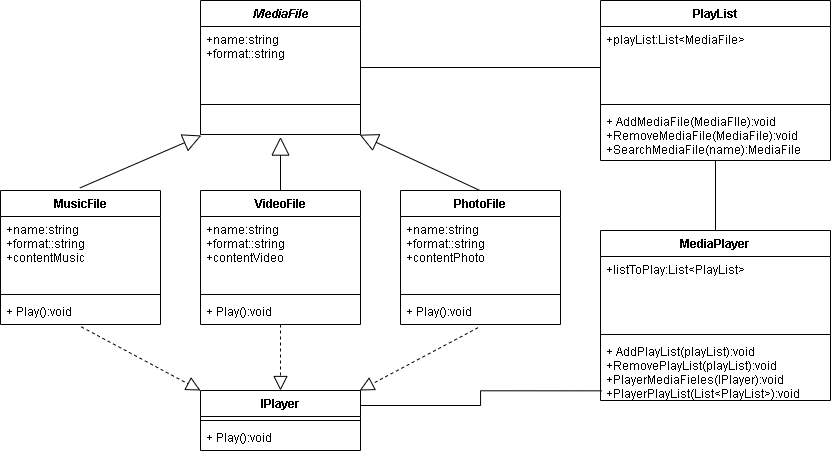

The diagram above was exported from draw.io. Its source (the exported page's mxGraphModel, read from the mxfile embedded in the PNG):
<mxGraphModel dx="1001" dy="395" grid="1" gridSize="10" guides="1" tooltips="1" connect="1" arrows="1" fold="1" page="1" pageScale="1" pageWidth="1654" pageHeight="1169" math="0" shadow="0">
  <root>
    <mxCell id="0" />
    <mxCell id="1" parent="0" />
    <mxCell id="t2JLY0Q27KBOEwKNZm6G-1" value="MediaFile" style="swimlane;fontStyle=3;align=center;verticalAlign=top;childLayout=stackLayout;horizontal=1;startSize=26;horizontalStack=0;resizeParent=1;resizeParentMax=0;resizeLast=0;collapsible=1;marginBottom=0;" parent="1" vertex="1">
      <mxGeometry x="280" y="10" width="160" height="134" as="geometry" />
    </mxCell>
    <mxCell id="t2JLY0Q27KBOEwKNZm6G-2" value="+name:string&#10;+format::string&#10;&#10;" style="text;strokeColor=none;fillColor=none;align=left;verticalAlign=top;spacingLeft=4;spacingRight=4;overflow=hidden;rotatable=0;points=[[0,0.5],[1,0.5]];portConstraint=eastwest;" parent="t2JLY0Q27KBOEwKNZm6G-1" vertex="1">
      <mxGeometry y="26" width="160" height="74" as="geometry" />
    </mxCell>
    <mxCell id="t2JLY0Q27KBOEwKNZm6G-3" value="" style="line;strokeWidth=1;fillColor=none;align=left;verticalAlign=middle;spacingTop=-1;spacingLeft=3;spacingRight=3;rotatable=0;labelPosition=right;points=[];portConstraint=eastwest;" parent="t2JLY0Q27KBOEwKNZm6G-1" vertex="1">
      <mxGeometry y="100" width="160" height="8" as="geometry" />
    </mxCell>
    <mxCell id="t2JLY0Q27KBOEwKNZm6G-4" value=" " style="text;strokeColor=none;fillColor=none;align=left;verticalAlign=top;spacingLeft=4;spacingRight=4;overflow=hidden;rotatable=0;points=[[0,0.5],[1,0.5]];portConstraint=eastwest;" parent="t2JLY0Q27KBOEwKNZm6G-1" vertex="1">
      <mxGeometry y="108" width="160" height="26" as="geometry" />
    </mxCell>
    <mxCell id="t2JLY0Q27KBOEwKNZm6G-5" value="MusicFile" style="swimlane;fontStyle=1;align=center;verticalAlign=top;childLayout=stackLayout;horizontal=1;startSize=26;horizontalStack=0;resizeParent=1;resizeParentMax=0;resizeLast=0;collapsible=1;marginBottom=0;" parent="1" vertex="1">
      <mxGeometry x="80" y="200" width="160" height="134" as="geometry" />
    </mxCell>
    <mxCell id="t2JLY0Q27KBOEwKNZm6G-6" value="+name:string&#10;+format::string&#10;+contentMusic&#10;" style="text;strokeColor=none;fillColor=none;align=left;verticalAlign=top;spacingLeft=4;spacingRight=4;overflow=hidden;rotatable=0;points=[[0,0.5],[1,0.5]];portConstraint=eastwest;" parent="t2JLY0Q27KBOEwKNZm6G-5" vertex="1">
      <mxGeometry y="26" width="160" height="74" as="geometry" />
    </mxCell>
    <mxCell id="t2JLY0Q27KBOEwKNZm6G-7" value="" style="line;strokeWidth=1;fillColor=none;align=left;verticalAlign=middle;spacingTop=-1;spacingLeft=3;spacingRight=3;rotatable=0;labelPosition=right;points=[];portConstraint=eastwest;" parent="t2JLY0Q27KBOEwKNZm6G-5" vertex="1">
      <mxGeometry y="100" width="160" height="8" as="geometry" />
    </mxCell>
    <mxCell id="t2JLY0Q27KBOEwKNZm6G-8" value="+ Play():void" style="text;strokeColor=none;fillColor=none;align=left;verticalAlign=top;spacingLeft=4;spacingRight=4;overflow=hidden;rotatable=0;points=[[0,0.5],[1,0.5]];portConstraint=eastwest;" parent="t2JLY0Q27KBOEwKNZm6G-5" vertex="1">
      <mxGeometry y="108" width="160" height="26" as="geometry" />
    </mxCell>
    <mxCell id="H0QddmLBgzWbwkEqbUVm-2" value="VideoFile" style="swimlane;fontStyle=1;align=center;verticalAlign=top;childLayout=stackLayout;horizontal=1;startSize=26;horizontalStack=0;resizeParent=1;resizeParentMax=0;resizeLast=0;collapsible=1;marginBottom=0;" vertex="1" parent="1">
      <mxGeometry x="280" y="200" width="160" height="134" as="geometry" />
    </mxCell>
    <mxCell id="H0QddmLBgzWbwkEqbUVm-3" value="+name:string&#10;+format::string&#10;+contentVideo&#10;" style="text;strokeColor=none;fillColor=none;align=left;verticalAlign=top;spacingLeft=4;spacingRight=4;overflow=hidden;rotatable=0;points=[[0,0.5],[1,0.5]];portConstraint=eastwest;" vertex="1" parent="H0QddmLBgzWbwkEqbUVm-2">
      <mxGeometry y="26" width="160" height="74" as="geometry" />
    </mxCell>
    <mxCell id="H0QddmLBgzWbwkEqbUVm-4" value="" style="line;strokeWidth=1;fillColor=none;align=left;verticalAlign=middle;spacingTop=-1;spacingLeft=3;spacingRight=3;rotatable=0;labelPosition=right;points=[];portConstraint=eastwest;" vertex="1" parent="H0QddmLBgzWbwkEqbUVm-2">
      <mxGeometry y="100" width="160" height="8" as="geometry" />
    </mxCell>
    <mxCell id="H0QddmLBgzWbwkEqbUVm-5" value="+ Play():void" style="text;strokeColor=none;fillColor=none;align=left;verticalAlign=top;spacingLeft=4;spacingRight=4;overflow=hidden;rotatable=0;points=[[0,0.5],[1,0.5]];portConstraint=eastwest;" vertex="1" parent="H0QddmLBgzWbwkEqbUVm-2">
      <mxGeometry y="108" width="160" height="26" as="geometry" />
    </mxCell>
    <mxCell id="H0QddmLBgzWbwkEqbUVm-6" value="PhotoFile" style="swimlane;fontStyle=1;align=center;verticalAlign=top;childLayout=stackLayout;horizontal=1;startSize=26;horizontalStack=0;resizeParent=1;resizeParentMax=0;resizeLast=0;collapsible=1;marginBottom=0;" vertex="1" parent="1">
      <mxGeometry x="480" y="200" width="160" height="134" as="geometry" />
    </mxCell>
    <mxCell id="H0QddmLBgzWbwkEqbUVm-7" value="+name:string&#10;+format::string&#10;+contentPhoto&#10;" style="text;strokeColor=none;fillColor=none;align=left;verticalAlign=top;spacingLeft=4;spacingRight=4;overflow=hidden;rotatable=0;points=[[0,0.5],[1,0.5]];portConstraint=eastwest;" vertex="1" parent="H0QddmLBgzWbwkEqbUVm-6">
      <mxGeometry y="26" width="160" height="74" as="geometry" />
    </mxCell>
    <mxCell id="H0QddmLBgzWbwkEqbUVm-8" value="" style="line;strokeWidth=1;fillColor=none;align=left;verticalAlign=middle;spacingTop=-1;spacingLeft=3;spacingRight=3;rotatable=0;labelPosition=right;points=[];portConstraint=eastwest;" vertex="1" parent="H0QddmLBgzWbwkEqbUVm-6">
      <mxGeometry y="100" width="160" height="8" as="geometry" />
    </mxCell>
    <mxCell id="H0QddmLBgzWbwkEqbUVm-9" value="+ Play():void" style="text;strokeColor=none;fillColor=none;align=left;verticalAlign=top;spacingLeft=4;spacingRight=4;overflow=hidden;rotatable=0;points=[[0,0.5],[1,0.5]];portConstraint=eastwest;" vertex="1" parent="H0QddmLBgzWbwkEqbUVm-6">
      <mxGeometry y="108" width="160" height="26" as="geometry" />
    </mxCell>
    <mxCell id="H0QddmLBgzWbwkEqbUVm-10" value="" style="endArrow=block;endSize=16;endFill=0;html=1;entryX=0.5;entryY=1.099;entryDx=0;entryDy=0;entryPerimeter=0;exitX=0.5;exitY=0;exitDx=0;exitDy=0;" edge="1" parent="1" source="H0QddmLBgzWbwkEqbUVm-2" target="t2JLY0Q27KBOEwKNZm6G-4">
      <mxGeometry width="160" relative="1" as="geometry">
        <mxPoint x="260" y="320" as="sourcePoint" />
        <mxPoint x="420" y="320" as="targetPoint" />
      </mxGeometry>
    </mxCell>
    <mxCell id="H0QddmLBgzWbwkEqbUVm-13" value="" style="endArrow=block;endSize=16;endFill=0;html=1;entryX=0.005;entryY=1.038;entryDx=0;entryDy=0;entryPerimeter=0;exitX=0.5;exitY=0;exitDx=0;exitDy=0;" edge="1" parent="1" target="t2JLY0Q27KBOEwKNZm6G-4">
      <mxGeometry width="160" relative="1" as="geometry">
        <mxPoint x="159.41" y="197.43" as="sourcePoint" />
        <mxPoint x="159.41" y="144.00399999999996" as="targetPoint" />
      </mxGeometry>
    </mxCell>
    <mxCell id="H0QddmLBgzWbwkEqbUVm-14" value="" style="endArrow=block;endSize=16;endFill=0;html=1;entryX=0.995;entryY=1.008;entryDx=0;entryDy=0;entryPerimeter=0;exitX=0.5;exitY=0;exitDx=0;exitDy=0;" edge="1" parent="1" target="t2JLY0Q27KBOEwKNZm6G-4">
      <mxGeometry width="160" relative="1" as="geometry">
        <mxPoint x="559.41" y="200" as="sourcePoint" />
        <mxPoint x="559.41" y="146.57399999999996" as="targetPoint" />
      </mxGeometry>
    </mxCell>
    <mxCell id="H0QddmLBgzWbwkEqbUVm-15" value="PlayList" style="swimlane;fontStyle=1;align=center;verticalAlign=top;childLayout=stackLayout;horizontal=1;startSize=26;horizontalStack=0;resizeParent=1;resizeParentMax=0;resizeLast=0;collapsible=1;marginBottom=0;" vertex="1" parent="1">
      <mxGeometry x="680" y="10" width="230" height="160" as="geometry" />
    </mxCell>
    <mxCell id="H0QddmLBgzWbwkEqbUVm-16" value="+playList:List&lt;MediaFile&gt;&#10;" style="text;strokeColor=none;fillColor=none;align=left;verticalAlign=top;spacingLeft=4;spacingRight=4;overflow=hidden;rotatable=0;points=[[0,0.5],[1,0.5]];portConstraint=eastwest;" vertex="1" parent="H0QddmLBgzWbwkEqbUVm-15">
      <mxGeometry y="26" width="230" height="74" as="geometry" />
    </mxCell>
    <mxCell id="H0QddmLBgzWbwkEqbUVm-17" value="" style="line;strokeWidth=1;fillColor=none;align=left;verticalAlign=middle;spacingTop=-1;spacingLeft=3;spacingRight=3;rotatable=0;labelPosition=right;points=[];portConstraint=eastwest;" vertex="1" parent="H0QddmLBgzWbwkEqbUVm-15">
      <mxGeometry y="100" width="230" height="8" as="geometry" />
    </mxCell>
    <mxCell id="H0QddmLBgzWbwkEqbUVm-18" value="+ AddMediaFile(MediaFIle):void&#10;+RemoveMediaFile(MediaFile):void&#10;+SearchMediaFile(name):MediaFile" style="text;strokeColor=none;fillColor=none;align=left;verticalAlign=top;spacingLeft=4;spacingRight=4;overflow=hidden;rotatable=0;points=[[0,0.5],[1,0.5]];portConstraint=eastwest;" vertex="1" parent="H0QddmLBgzWbwkEqbUVm-15">
      <mxGeometry y="108" width="230" height="52" as="geometry" />
    </mxCell>
    <mxCell id="H0QddmLBgzWbwkEqbUVm-19" value="MediaPlayer&#10;" style="swimlane;fontStyle=1;align=center;verticalAlign=top;childLayout=stackLayout;horizontal=1;startSize=26;horizontalStack=0;resizeParent=1;resizeParentMax=0;resizeLast=0;collapsible=1;marginBottom=0;" vertex="1" parent="1">
      <mxGeometry x="680" y="240" width="230" height="170" as="geometry" />
    </mxCell>
    <mxCell id="H0QddmLBgzWbwkEqbUVm-20" value="+listToPlay:List&lt;PlayList&gt;" style="text;strokeColor=none;fillColor=none;align=left;verticalAlign=top;spacingLeft=4;spacingRight=4;overflow=hidden;rotatable=0;points=[[0,0.5],[1,0.5]];portConstraint=eastwest;" vertex="1" parent="H0QddmLBgzWbwkEqbUVm-19">
      <mxGeometry y="26" width="230" height="74" as="geometry" />
    </mxCell>
    <mxCell id="H0QddmLBgzWbwkEqbUVm-21" value="" style="line;strokeWidth=1;fillColor=none;align=left;verticalAlign=middle;spacingTop=-1;spacingLeft=3;spacingRight=3;rotatable=0;labelPosition=right;points=[];portConstraint=eastwest;" vertex="1" parent="H0QddmLBgzWbwkEqbUVm-19">
      <mxGeometry y="100" width="230" height="8" as="geometry" />
    </mxCell>
    <mxCell id="H0QddmLBgzWbwkEqbUVm-22" value="+ AddPlayList(playList):void&#10;+RemovePlayList(playList):void&#10;+PlayerMediaFieles(IPlayer):void&#10;+PlayerPlayList(List&lt;PlayList&gt;):void" style="text;strokeColor=none;fillColor=none;align=left;verticalAlign=top;spacingLeft=4;spacingRight=4;overflow=hidden;rotatable=0;points=[[0,0.5],[1,0.5]];portConstraint=eastwest;" vertex="1" parent="H0QddmLBgzWbwkEqbUVm-19">
      <mxGeometry y="108" width="230" height="62" as="geometry" />
    </mxCell>
    <mxCell id="H0QddmLBgzWbwkEqbUVm-38" style="edgeStyle=orthogonalEdgeStyle;rounded=0;orthogonalLoop=1;jettySize=auto;html=1;exitX=1;exitY=0.25;exitDx=0;exitDy=0;entryX=0.006;entryY=0.844;entryDx=0;entryDy=0;entryPerimeter=0;endArrow=none;endFill=0;" edge="1" parent="1" source="H0QddmLBgzWbwkEqbUVm-23" target="H0QddmLBgzWbwkEqbUVm-22">
      <mxGeometry relative="1" as="geometry" />
    </mxCell>
    <mxCell id="H0QddmLBgzWbwkEqbUVm-23" value="IPlayer&#10;" style="swimlane;fontStyle=1;align=center;verticalAlign=top;childLayout=stackLayout;horizontal=1;startSize=26;horizontalStack=0;resizeParent=1;resizeParentMax=0;resizeLast=0;collapsible=1;marginBottom=0;" vertex="1" parent="1">
      <mxGeometry x="280" y="400" width="160" height="60" as="geometry" />
    </mxCell>
    <mxCell id="H0QddmLBgzWbwkEqbUVm-25" value="" style="line;strokeWidth=1;fillColor=none;align=left;verticalAlign=middle;spacingTop=-1;spacingLeft=3;spacingRight=3;rotatable=0;labelPosition=right;points=[];portConstraint=eastwest;" vertex="1" parent="H0QddmLBgzWbwkEqbUVm-23">
      <mxGeometry y="26" width="160" height="8" as="geometry" />
    </mxCell>
    <mxCell id="H0QddmLBgzWbwkEqbUVm-26" value="+ Play():void" style="text;strokeColor=none;fillColor=none;align=left;verticalAlign=top;spacingLeft=4;spacingRight=4;overflow=hidden;rotatable=0;points=[[0,0.5],[1,0.5]];portConstraint=eastwest;" vertex="1" parent="H0QddmLBgzWbwkEqbUVm-23">
      <mxGeometry y="34" width="160" height="26" as="geometry" />
    </mxCell>
    <mxCell id="H0QddmLBgzWbwkEqbUVm-27" value="" style="line;strokeWidth=1;fillColor=none;align=left;verticalAlign=middle;spacingTop=-1;spacingLeft=3;spacingRight=3;rotatable=0;labelPosition=right;points=[];portConstraint=eastwest;" vertex="1" parent="1">
      <mxGeometry x="440" y="73" width="240" height="8" as="geometry" />
    </mxCell>
    <mxCell id="H0QddmLBgzWbwkEqbUVm-29" value="" style="endArrow=none;html=1;exitX=0.5;exitY=0;exitDx=0;exitDy=0;" edge="1" parent="1" source="H0QddmLBgzWbwkEqbUVm-19" target="H0QddmLBgzWbwkEqbUVm-18">
      <mxGeometry width="50" height="50" relative="1" as="geometry">
        <mxPoint x="540" y="200" as="sourcePoint" />
        <mxPoint x="590" y="150" as="targetPoint" />
      </mxGeometry>
    </mxCell>
    <mxCell id="H0QddmLBgzWbwkEqbUVm-33" value="" style="endArrow=block;dashed=1;endFill=0;endSize=12;html=1;entryX=0.5;entryY=0;entryDx=0;entryDy=0;" edge="1" parent="1" target="H0QddmLBgzWbwkEqbUVm-23">
      <mxGeometry width="160" relative="1" as="geometry">
        <mxPoint x="360" y="334" as="sourcePoint" />
        <mxPoint x="430" y="350" as="targetPoint" />
      </mxGeometry>
    </mxCell>
    <mxCell id="H0QddmLBgzWbwkEqbUVm-35" value="" style="endArrow=block;dashed=1;endFill=0;endSize=12;html=1;entryX=0.5;entryY=0;entryDx=0;entryDy=0;exitX=0.485;exitY=1.121;exitDx=0;exitDy=0;exitPerimeter=0;" edge="1" parent="1" source="H0QddmLBgzWbwkEqbUVm-9">
      <mxGeometry width="160" relative="1" as="geometry">
        <mxPoint x="439.17" y="334" as="sourcePoint" />
        <mxPoint x="439.17" y="400" as="targetPoint" />
      </mxGeometry>
    </mxCell>
    <mxCell id="H0QddmLBgzWbwkEqbUVm-36" value="" style="endArrow=block;dashed=1;endFill=0;endSize=12;html=1;entryX=0.5;entryY=0;entryDx=0;entryDy=0;exitX=0.505;exitY=1.091;exitDx=0;exitDy=0;exitPerimeter=0;" edge="1" parent="1" source="t2JLY0Q27KBOEwKNZm6G-8">
      <mxGeometry width="160" relative="1" as="geometry">
        <mxPoint x="280" y="334" as="sourcePoint" />
        <mxPoint x="280" y="400" as="targetPoint" />
      </mxGeometry>
    </mxCell>
  </root>
</mxGraphModel>